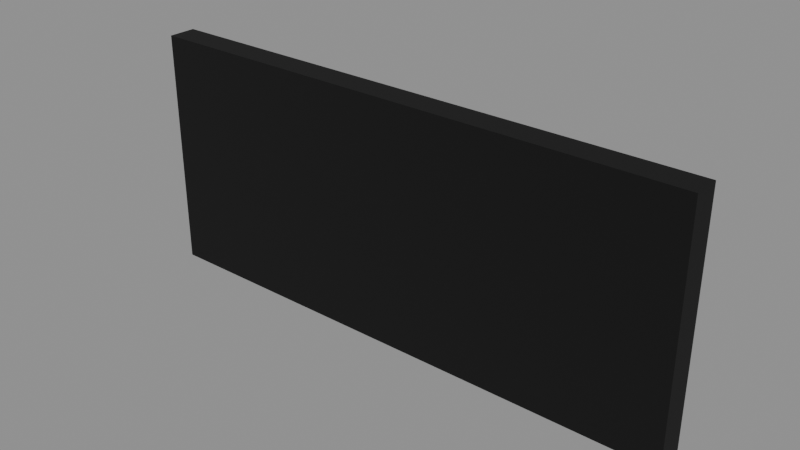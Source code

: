 # Source: BUILDDECAL2.blend  (saved by Blender 5.1.30; exported with 4.5.12 LTS)
import bpy
from mathutils import Matrix  # noqa: F401  (used for matrix-valued properties, if any)

bpy.ops.wm.read_factory_settings(use_empty=True)
scene = bpy.context.scene
scene.name = 'Scene'

# ---- images (referenced by path relative to the original .blend; pixels are not part of the script)
import os
ASSET_DIR = os.environ.get("B2B_ASSET_DIR", "")  # directory of the original .blend (textures are referenced by path, not embedded)
HERE = os.path.dirname(os.path.abspath(__file__))  # packed textures are extracted next to this script under _unpacked/

def load_image(name, relpath, width, height, colorspace="sRGB"):
    """Load a texture the original file referenced (path relative to the .blend, or extracted next to this script)."""
    p = next((c for c in (os.path.join(HERE, relpath), os.path.join(ASSET_DIR, relpath)) if relpath and os.path.exists(c)), "")
    if p:
        img = bpy.data.images.load(p, check_existing=True)
        img.name = name
    else:  # same state as the original file: an image datablock whose file is absent (Cycles renders it pink)
        img = bpy.data.images.new(name, width, height)
        img.source = "FILE"
        img.filepath = "//" + (relpath or name)
    img.colorspace_settings.name = colorspace
    return img
img_basebuildingdecals_rectangle_stripe1_webp = load_image('BASEBUILDINGDECALS_RECTANGLE.STRIPE1.webp', 'BASEBUILDINGDECALS_RECTANGLE.STRIPE1.webp', 1024, 1024, 'sRGB')
img_basebuildingdecals_rectangle_stripe1_colourisemask_webp = load_image('BASEBUILDINGDECALS_RECTANGLE.STRIPE1.COLOURISEMASK.webp', 'BASEBUILDINGDECALS_RECTANGLE.STRIPE1.COLOURISEMASK.webp', 1024, 1024, 'Non-Color')

# ---- materials (node trees are filled in below, after node groups)
mat_rectangledecal = bpy.data.materials.new('RectangleDecal')
mat_rectangledecal.surface_render_method = 'BLENDED'
mat_rectangledecal.blend_method = 'BLEND'

# ---- node groups
ng_nms_colourise = bpy.data.node_groups.new('NMS_Colourise', 'ShaderNodeTree')
_s = ng_nms_colourise.interface.new_socket(name='Color', in_out='OUTPUT', socket_type='NodeSocketColor')
_s = ng_nms_colourise.interface.new_socket(name='Diffuse', in_out='INPUT', socket_type='NodeSocketColor')
_s = ng_nms_colourise.interface.new_socket(name='Mask', in_out='INPUT', socket_type='NodeSocketFloat')
_s = ng_nms_colourise.interface.new_socket(name='Gradient', in_out='INPUT', socket_type='NodeSocketFloat')
_N = ng_nms_colourise.nodes; _L = ng_nms_colourise.links
n0 = _N.new('NodeGroupInput'); n0.name = 'Group Input'; n0.location = (-900, 0)
n1 = _N.new('NodeGroupOutput'); n1.name = 'Group Output'; n1.location = (700, 0)
n2 = _N.new('ShaderNodeRGB'); n2.name = 'Color'; n2.location = (-700, 220)
n2.outputs[0].default_value = (1.0, 1.0, 1.0, 1.0)
n3 = _N.new('ShaderNodeAttribute'); n3.name = 'Attribute'; n3.location = (-500, -260)
n3.label = 'nms_q'
n3.attribute_type = 'OBJECT'
n3.attribute_name = '["nms_q"]'
n4 = _N.new('ShaderNodeMath'); n4.name = 'Math'; n4.location = (-500, 130)
n4.operation = 'GREATER_THAN'
n4.inputs[1].default_value = 0.125
n5 = _N.new('ShaderNodeMix'); n5.name = 'Mix'; n5.location = (-340, 0)
n5.data_type = 'RGBA'
n6 = _N.new('ShaderNodeAttribute'); n6.name = 'Attribute.001'; n6.location = (-290, -260)
n6.label = 'nms_t'
n6.attribute_type = 'OBJECT'
n6.attribute_name = '["nms_t"]'
n7 = _N.new('ShaderNodeMath'); n7.name = 'Math.001'; n7.location = (-290, 130)
n7.operation = 'GREATER_THAN'
n7.inputs[1].default_value = 0.375
n8 = _N.new('ShaderNodeMix'); n8.name = 'Mix.001'; n8.location = (-130, 0)
n8.data_type = 'RGBA'
n9 = _N.new('ShaderNodeAttribute'); n9.name = 'Attribute.002'; n9.location = (-80, -260)
n9.label = 'nms_s'
n9.attribute_type = 'OBJECT'
n9.attribute_name = '["nms_s"]'
n10 = _N.new('ShaderNodeMath'); n10.name = 'Math.002'; n10.location = (-80, 130)
n10.operation = 'GREATER_THAN'
n10.inputs[1].default_value = 0.625
n11 = _N.new('ShaderNodeMix'); n11.name = 'Mix.002'; n11.location = (80, 0)
n11.data_type = 'RGBA'
n12 = _N.new('ShaderNodeAttribute'); n12.name = 'Attribute.003'; n12.location = (130, -260)
n12.label = 'nms_p'
n12.attribute_type = 'OBJECT'
n12.attribute_name = '["nms_p"]'
n13 = _N.new('ShaderNodeMath'); n13.name = 'Math.003'; n13.location = (130, 130)
n13.operation = 'GREATER_THAN'
n13.inputs[1].default_value = 0.875
n14 = _N.new('ShaderNodeMix'); n14.name = 'Mix.003'; n14.location = (290, 0)
n14.data_type = 'RGBA'
n15 = _N.new('ShaderNodeMix'); n15.name = 'Mix.004'; n15.location = (340, -440)
n15.data_type = 'RGBA'
n16 = _N.new('ShaderNodeMix'); n16.name = 'Mix.005'; n16.location = (530, 0)
n16.data_type = 'RGBA'
n17 = _N.new('ShaderNodeMix'); n17.name = 'Mix.006'; n17.location = (720, 0)
n17.data_type = 'RGBA'
n17.blend_type = 'MULTIPLY'
n17.inputs[0].default_value = 1.0
_L.new(n0.outputs[1], n4.inputs[0])
_L.new(n4.outputs[0], n5.inputs[0])
_L.new(n2.outputs[0], n5.inputs[6])
_L.new(n3.outputs[0], n5.inputs[7])
_L.new(n0.outputs[1], n7.inputs[0])
_L.new(n7.outputs[0], n8.inputs[0])
_L.new(n5.outputs[2], n8.inputs[6])
_L.new(n6.outputs[0], n8.inputs[7])
_L.new(n0.outputs[1], n10.inputs[0])
_L.new(n10.outputs[0], n11.inputs[0])
_L.new(n8.outputs[2], n11.inputs[6])
_L.new(n9.outputs[0], n11.inputs[7])
_L.new(n0.outputs[1], n13.inputs[0])
_L.new(n13.outputs[0], n14.inputs[0])
_L.new(n11.outputs[2], n14.inputs[6])
_L.new(n12.outputs[0], n14.inputs[7])
_L.new(n0.outputs[1], n15.inputs[0])
_L.new(n12.outputs[0], n15.inputs[7])
_L.new(n0.outputs[2], n16.inputs[0])
_L.new(n14.outputs[2], n16.inputs[6])
_L.new(n15.outputs[2], n16.inputs[7])
_L.new(n0.outputs[0], n17.inputs[6])
_L.new(n16.outputs[2], n17.inputs[7])
_L.new(n17.outputs[2], n1.inputs[0])
n1.is_active_output = True

# ---- material node trees
mat_rectangledecal.use_nodes = True; mat_rectangledecal.node_tree.nodes.clear()
_N = mat_rectangledecal.node_tree.nodes; _L = mat_rectangledecal.node_tree.links
n0 = _N.new('ShaderNodeOutputMaterial'); n0.name = 'Material Output'; n0.location = (600, 0)
n1 = _N.new('ShaderNodeBsdfPrincipled'); n1.name = 'Principled BSDF'; n1.location = (250, 0)
n1.inputs[2].default_value = 1.0
n2 = _N.new('ShaderNodeTexImage'); n2.name = 'Diffuse'; n2.location = (-700, 300)
n2.label = 'Diffuse'
n2.image = img_basebuildingdecals_rectangle_stripe1_webp
n3 = _N.new('ShaderNodeTexImage'); n3.name = 'Colourise Mask'; n3.location = (-750, -700)
n3.label = 'Colourise Mask'
n3.image = img_basebuildingdecals_rectangle_stripe1_colourisemask_webp
n4 = _N.new('ShaderNodeSeparateColor'); n4.name = 'Separate Color'; n4.location = (-450, -700)
n5 = _N.new('ShaderNodeGroup'); n5.name = 'Group'; n5.location = (-70, 60)
n5.node_tree = ng_nms_colourise
n5.inputs[2].default_value = 0.0
_L.new(n1.outputs[0], n0.inputs[0])
_L.new(n2.outputs[1], n1.inputs[4])
_L.new(n3.outputs[0], n4.inputs[0])
_L.new(n4.outputs[0], n5.inputs[1])
_L.new(n2.outputs[0], n5.inputs[0])
_L.new(n5.outputs[0], n1.inputs[0])
n0.is_active_output = True

# ---- meshes
me_builddecal2 = bpy.data.meshes.new('BUILDDECAL2')
me_builddecal2.from_pydata([(-1.669, 0.08324, -0.7274), (-1.669, -0.08324, -0.7274), (-1.669, 0.08324, -2.032e-08), (-1.669, -0.08324, 2.032e-08), (-1.669, 0.08324, 0.7274), (-1.669, -0.08324, 0.7274), (1.669, -0.08324, -0.7274), (1.669, 0.08324, -0.7274), (1.669, -0.08324, 2.032e-08), (1.669, 0.08324, -2.032e-08), (1.669, -0.08324, 0.7274), (1.669, 0.08324, 0.7274), (1.669, -0.08324, -0.7274), (0.0, 0.08324, -0.7274), (1.669, 0.08324, -0.7274), (0.0, -0.08324, -0.7274), (-1.669, -0.08324, -0.7274), (-1.669, 0.08324, -0.7274), (1.669, 0.08324, 0.7274), (0.0, -0.08324, 0.7274), (1.669, -0.08324, 0.7274), (0.0, 0.08324, 0.7274), (-1.669, 0.08324, 0.7274), (-1.669, -0.08324, 0.7274), (0.0, -0.08324, 0.7274), (1.669, -0.08324, 2.032e-08), (1.669, -0.08324, 0.7274), (0.0, -0.08324, 2.032e-08), (-1.669, -0.08324, 0.7274), (1.669, -0.08324, -0.7274), (-1.669, -0.08324, 2.032e-08), (0.0, -0.08324, -0.7274), (-1.669, -0.08324, -0.7274), (-1.669, 0.08324, 0.7274), (0.0, 0.08324, 0.7274), (-1.669, 0.08324, -2.032e-08), (0.0, 0.08324, -2.032e-08), (1.669, 0.08324, 0.7274), (-1.669, 0.08324, -0.7274), (1.669, 0.08324, -2.032e-08), (0.0, 0.08324, -0.7274), (1.669, 0.08324, -0.7274)], [], [(0, 1, 2), (2, 1, 3), (2, 3, 4), (4, 3, 5), (6, 7, 8), (8, 7, 9), (8, 9, 10), (10, 9, 11), (12, 13, 14), (15, 13, 12), (16, 13, 15), (17, 13, 16), (18, 19, 20), (21, 19, 18), (22, 19, 21), (23, 19, 22), (24, 25, 26), (27, 25, 24), (28, 27, 24), (27, 29, 25), (30, 27, 28), (31, 29, 27), (30, 31, 27), (32, 31, 30), (33, 34, 35), (35, 34, 36), (37, 36, 34), (35, 36, 38), (39, 36, 37), (38, 36, 40), (41, 36, 39), (40, 36, 41)])
me_builddecal2.polygons.foreach_set('use_smooth', [True] * 32)
_uv = me_builddecal2.uv_layers.new(name='UVMap')
_uv.uv.foreach_set('vector', [0.0, 0.0, 1.0, 0.0, 0.0, 0.5, 0.0, 0.5, 1.0, 0.0, 1.0, 0.5, 0.0, 0.5, 1.0, 0.5, 0.0, 1.0, 0.0, 1.0, 1.0, 0.5, 1.0, 1.0, 0.0, 0.0, 1.0, 0.0, 0.0, 0.5, 0.0, 0.5, 1.0, 0.0, 1.0, 0.5, 0.0, 0.5, 1.0, 0.5, 0.0, 1.0, 0.0, 1.0, 1.0, 0.5, 1.0, 1.0, 1.0, 1.0, 0.5, 0.0, 1.0, 0.0, 0.5, 1.0, 0.5, 0.0, 1.0, 1.0, 0.0, 1.0, 0.5, 0.0, 0.5, 1.0, 0.0, 0.0, 0.5, 0.0, 0.0, 1.0, 1.0, 1.0, 0.5, 0.0, 1.0, 0.0, 0.5, 1.0, 0.5, 0.0, 1.0, 1.0, 0.0, 1.0, 0.5, 0.0, 0.5, 1.0, 0.0, 0.0, 0.5, 0.0, 0.0, 1.0, 0.5, 1.0, 1.0, 0.5, 1.0, 1.0, 0.5, 0.5, 1.0, 0.5, 0.5, 1.0, 0.0, 1.0, 0.5, 0.5, 0.5, 1.0, 0.5, 0.5, 1.0, 0.0, 1.0, 0.5, 0.0, 0.5, 0.5, 0.5, 0.0, 1.0, 0.5, 0.0, 1.0, 0.0, 0.5, 0.5, 0.0, 0.5, 0.5, 0.0, 0.5, 0.5, 0.0, 0.0, 0.5, 0.0, 0.0, 0.5, 0.0, 0.0, 0.5, 0.0, 0.0, 0.5, 0.0, 0.5, 0.5, 0.0, 0.5, 0.5, 1.0, 0.0, 0.5, 0.5, 0.5, 0.0, 0.0, 0.5, 0.5, 0.5, 0.0, 1.0, 1.0, 0.5, 0.5, 0.5, 1.0, 0.0, 0.0, 1.0, 0.5, 0.5, 0.5, 1.0, 1.0, 1.0, 0.5, 0.5, 1.0, 0.5, 0.5, 1.0, 0.5, 0.5, 1.0, 1.0])
me_builddecal2.materials.append(mat_rectangledecal)
me_builddecal2.update()
me_builddecal2.normals_split_custom_set([tuple(v) for v in zip(*[iter([-1.0, -0.000983, 0.0009831, -1.0, -0.0009833, 0.0009831, -1.0, -0.0009829, 0.000983, -1.0, -0.0009829, 0.000983, -1.0, -0.0009833, 0.0009831, -1.0, -0.0009832, 0.000983, -1.0, -0.0009829, 0.000983, -1.0, -0.0009832, 0.000983, -1.0, -0.0009828, 0.000983, -1.0, -0.0009828, 0.000983, -1.0, -0.0009832, 0.000983, -1.0, -0.000983, 0.0009831, 1.0, 0.0009588, 0.0, 1.0, 0.0009585, 4.578e-08, 1.0, 0.0009589, 4.575e-08, 1.0, 0.0009589, 4.575e-08, 1.0, 0.0009585, 4.578e-08, 1.0, 0.0009586, -4.622e-08, 1.0, 0.0009589, 4.575e-08, 1.0, 0.0009586, -4.622e-08, 1.0, 0.000959, 3.482e-11, 1.0, 0.000959, 3.482e-11, 1.0, 0.0009586, -4.622e-08, 1.0, 0.0009588, -4.626e-08, 0.000983, -0.0009831, -1.0, 0.000983, -0.0009831, -1.0, 0.000983, -0.0009831, -1.0, 0.000983, -0.0009831, -1.0, 0.000983, -0.0009831, -1.0, 0.000983, -0.0009831, -1.0, 0.0009831, -0.000983, -1.0, 0.000983, -0.0009831, -1.0, 0.000983, -0.0009831, -1.0, 0.000983, -0.0009831, -1.0, 0.000983, -0.0009831, -1.0, 0.0009831, -0.000983, -1.0, -4.602e-08, 0.0009588, 1.0, -4.599e-08, 0.0009588, 1.0, 0.0, 0.0009588, 1.0, 4.599e-08, 0.0009588, 1.0, -4.599e-08, 0.0009588, 1.0, -4.602e-08, 0.0009588, 1.0, 4.58e-08, 0.0009588, 1.0, -4.599e-08, 0.0009588, 1.0, 4.599e-08, 0.0009588, 1.0, -4.191e-11, 0.0009588, 1.0, -4.599e-08, 0.0009588, 1.0, 4.58e-08, 0.0009588, 1.0, 0.000983, -1.0, 0.0009833, 0.0009831, -1.0, 0.0009833, 0.000983, -1.0, 0.0009834, 0.000983, -1.0, 0.0009833, 0.0009831, -1.0, 0.0009833, 0.000983, -1.0, 0.0009833, 0.0009831, -1.0, 0.0009833, 0.000983, -1.0, 0.0009833, 0.000983, -1.0, 0.0009833, 0.000983, -1.0, 0.0009833, 0.000983, -1.0, 0.0009833, 0.0009831, -1.0, 0.0009833, 0.0009831, -1.0, 0.0009833, 0.000983, -1.0, 0.0009833, 0.0009831, -1.0, 0.0009833, 0.000983, -1.0, 0.0009833, 0.000983, -1.0, 0.0009833, 0.000983, -1.0, 0.0009833, 0.0009831, -1.0, 0.0009833, 0.000983, -1.0, 0.0009833, 0.000983, -1.0, 0.0009833, 0.000983, -1.0, 0.0009833, 0.000983, -1.0, 0.0009833, 0.0009831, -1.0, 0.0009833, 0.0, 1.0, -2.455e-07, 0.0, 1.0, -2.455e-07, 0.0, 1.0, -2.455e-07, 0.0, 1.0, -2.455e-07, 0.0, 1.0, -2.455e-07, 0.0, 1.0, -2.545e-07, 0.0, 1.0, -2.455e-07, 0.0, 1.0, -2.545e-07, 0.0, 1.0, -2.455e-07, 0.0, 1.0, -2.455e-07, 0.0, 1.0, -2.545e-07, 0.0, 1.0, -2.519e-07, 0.0, 1.0, -2.455e-07, 0.0, 1.0, -2.545e-07, 0.0, 1.0, -2.455e-07, 0.0, 1.0, -2.519e-07, 0.0, 1.0, -2.545e-07, 0.0, 1.0, -2.7e-07, 0.0, 1.0, -2.519e-07, 0.0, 1.0, -2.545e-07, 0.0, 1.0, -2.455e-07, 0.0, 1.0, -2.7e-07, 0.0, 1.0, -2.545e-07, 0.0, 1.0, -2.519e-07])] * 3)])

# ---- objects
ob_builddecal2 = bpy.data.objects.new('BUILDDECAL2', me_builddecal2)

# ---- transforms, parenting, visibility, modifiers, constraints
ob_builddecal2.location = (0.0, 0.0, 0.0)
ob_builddecal2.rotation_mode = 'QUATERNION'
ob_builddecal2.rotation_quaternion = (1.0, 0.0, 0.0, 0.0)

# ---- collection membership
scene.collection.objects.link(ob_builddecal2)

# ---- scene / render settings (as saved in the file)
scene.frame_start = 1; scene.frame_end = 250; scene.frame_set(1)
scene.render.engine = 'BLENDER_EEVEE_NEXT'
scene.render.bake_bias = 0.0
scene.render.bake_samples = 0
scene.cycles.sampling_pattern = 'TABULATED_SOBOL'
scene.eevee.use_volume_custom_range = False
bpy.context.view_layer.update()

# ---- added for rendering (the .blend has no active camera and no usable light): camera, sun + grey world if the file has none
cam_auto = bpy.data.cameras.new('AutoCamera')
cam_auto.lens = 50.0
cam_auto.sensor_width = 36.0
cam_auto.clip_end = 1000.0
ob_auto_camera = bpy.data.objects.new('AutoCamera', cam_auto)
scene.collection.objects.link(ob_auto_camera)
ob_auto_camera.location = (3.37249, -4.04699, 2.69799)
ob_auto_camera.rotation_euler = (1.09748, -7.21219e-08, 0.694738)
scene.camera = ob_auto_camera
light_auto_sun = bpy.data.lights.new('AutoSun', 'SUN')
light_auto_sun.energy = 3.0
light_auto_sun.angle = 0.0523599
ob_auto_sun = bpy.data.objects.new('AutoSun', light_auto_sun)
scene.collection.objects.link(ob_auto_sun)
ob_auto_sun.rotation_euler = (0.872665, 0.174533, 0.523599)
if scene.world is None:
    world_auto = bpy.data.worlds.new('AutoWorld')
    world_auto.color = (0.3, 0.3, 0.3)
    scene.world = world_auto
bpy.context.view_layer.update()

